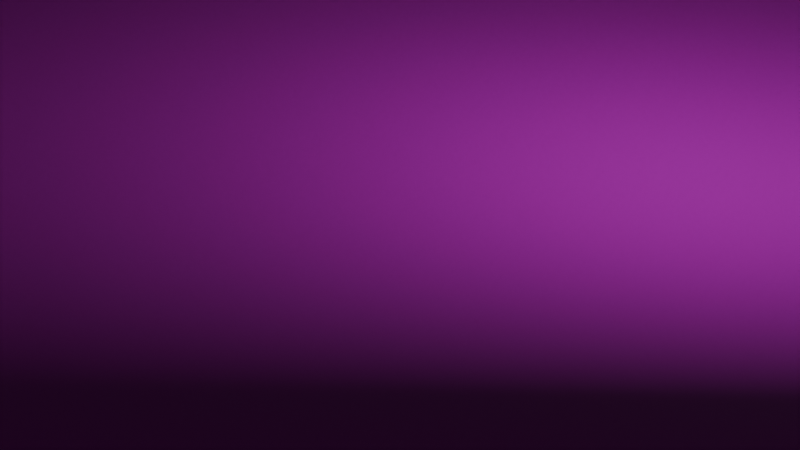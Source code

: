 # Source: Tail.blend  (saved by Blender 4.4.32; exported with 4.5.12 LTS)
import bpy
from mathutils import Matrix  # noqa: F401  (used for matrix-valued properties, if any)

bpy.ops.wm.read_factory_settings(use_empty=True)
scene = bpy.context.scene
scene.name = 'Scene'

# ---- collections
col_collection = bpy.data.collections.new('Collection'); scene.collection.children.link(col_collection)

# ---- images (referenced by path relative to the original .blend; pixels are not part of the script)
import os
ASSET_DIR = os.environ.get("B2B_ASSET_DIR", "")  # directory of the original .blend (textures are referenced by path, not embedded)
HERE = os.path.dirname(os.path.abspath(__file__))  # packed textures are extracted next to this script under _unpacked/

def load_image(name, relpath, width, height, colorspace="sRGB"):
    """Load a texture the original file referenced (path relative to the .blend, or extracted next to this script)."""
    p = next((c for c in (os.path.join(HERE, relpath), os.path.join(ASSET_DIR, relpath)) if relpath and os.path.exists(c)), "")
    if p:
        img = bpy.data.images.load(p, check_existing=True)
        img.name = name
    else:  # same state as the original file: an image datablock whose file is absent (Cycles renders it pink)
        img = bpy.data.images.new(name, width, height)
        img.source = "FILE"
        img.filepath = "//" + (relpath or name)
    img.colorspace_settings.name = colorspace
    return img
img_cracked_concrete_wall_diff_4k_png = load_image('cracked_concrete_wall_diff_4k.png', 'cracked_concrete_wall_diff_4k.png', 1024, 1024, 'sRGB')
img_cracked_concrete_wall_rough_4k_exr = load_image('cracked_concrete_wall_rough_4k.exr', 'cracked_concrete_wall_rough_4k.exr', 1024, 1024, 'Linear Rec.709')
img_cracked_concrete_wall_nor_gl_4k_exr = load_image('cracked_concrete_wall_nor_gl_4k.exr', 'cracked_concrete_wall_nor_gl_4k.exr', 1024, 1024, 'Linear Rec.709')

# ---- materials (node trees are filled in below, after node groups)
mat_material = bpy.data.materials.new('Material')
mat_material.alpha_threshold = 0.0
mat_material.roughness = 0.5
mat_material.line_color = (0.0, 0.0, 0.0, 1.0)

# ---- material node trees
mat_material.use_nodes = True; mat_material.node_tree.nodes.clear()
_N = mat_material.node_tree.nodes; _L = mat_material.node_tree.links
n0 = _N.new('ShaderNodeOutputMaterial'); n0.name = 'Material Output'; n0.location = (300, 300)
n1 = _N.new('ShaderNodeBsdfPrincipled'); n1.name = 'Principled BSDF'; n1.location = (10, 300)
n1.inputs[2].default_value = 1.0
n1.inputs[3].default_value = 1.45
n2 = _N.new('ShaderNodeTexCoord'); n2.name = 'テクスチャ座標'; n2.location = (-738, 241)
n3 = _N.new('ShaderNodeMapping'); n3.name = 'マッピング'; n3.location = (-542, 262)
n4 = _N.new('ShaderNodeTexImage'); n4.name = '画像テクスチャ'; n4.location = (-308, 305)
n4.image = img_cracked_concrete_wall_diff_4k_png
n5 = _N.new('ShaderNodeTexImage'); n5.name = '画像テクスチャ.001'; n5.location = (-325, 34)
n5.image = img_cracked_concrete_wall_rough_4k_exr
n6 = _N.new('ShaderNodeTexImage'); n6.name = '画像テクスチャ.002'; n6.location = (-342, -249)
n6.image = img_cracked_concrete_wall_nor_gl_4k_exr
n7 = _N.new('ShaderNodeNormalMap'); n7.name = 'ノーマルマップ'; n7.location = (-45, -183)
n7.inputs[0].default_value = 4.9
_L.new(n1.outputs[0], n0.inputs[0])
_L.new(n4.outputs[0], n1.inputs[0])
_L.new(n3.outputs[0], n4.inputs[0])
_L.new(n2.outputs[2], n3.inputs[0])
_L.new(n3.outputs[0], n5.inputs[0])
_L.new(n3.outputs[0], n6.inputs[0])
_L.new(n6.outputs[0], n7.inputs[1])
_L.new(n7.outputs[0], n1.inputs[5])
n0.is_active_output = True

# ---- world
world_world = bpy.data.worlds.new('World'); scene.world = world_world
world_world.use_nodes = True; world_world.node_tree.nodes.clear()
_N = world_world.node_tree.nodes; _L = world_world.node_tree.links
n0 = _N.new('ShaderNodeOutputWorld'); n0.name = 'World Output'; n0.location = (300, 300)
n1 = _N.new('ShaderNodeBackground'); n1.name = 'Background'; n1.location = (10, 300)
n1.inputs[0].default_value = (0.05088, 0.05088, 0.05088, 1.0)
_L.new(n1.outputs[0], n0.inputs[0])
n0.is_active_output = True
world_world.color = (0.05088, 0.05088, 0.05088)
world_world.sun_shadow_jitter_overblur = 0.0

# ---- cameras
cam_camera = bpy.data.cameras.new('Camera')
cam_camera.clip_end = 100.0
cam_camera.ortho_scale = 7.314

# ---- lights
light_light = bpy.data.lights.new('Light', 'POINT')
light_light.energy = 1000.0
light_light.shadow_soft_size = 0.1

# ---- meshes
me_x = bpy.data.meshes.new('平面')
me_x.from_pydata([(-1.0, -1.0, 0.0), (1.0, -1.0, 0.0), (-1.0, 1.0, 0.0), (1.0, 1.0, 0.0)], [], [(0, 1, 3, 2)])
_uv = me_x.uv_layers.new(name='UVマップ')
_uv.uv.foreach_set('vector', [-12.49, -12.49, 13.49, -12.49, 13.49, 13.49, -12.49, 13.49])
me_x.materials.append(mat_material)
me_x.update()

# ---- objects
ob_light = bpy.data.objects.new('Light', light_light)
ob_camera = bpy.data.objects.new('Camera', cam_camera)
ob_x = bpy.data.objects.new('平面', me_x)

# ---- transforms, parenting, visibility, modifiers, constraints
ob_light.location = (4.076, 1.005, 5.904)
ob_light.rotation_euler = (0.6503, 0.05522, 1.866)
ob_light.lock_rotations_4d = False
ob_light.empty_display_type = 'ARROWS'
ob_light.color = (0.0, 0.0, 0.0, 0.0)
ob_light.lineart.crease_threshold = 0.0
ob_camera.location = (7.359, -6.926, 4.958)
ob_camera.rotation_euler = (1.109, 0.0, 0.8149)
ob_camera.lock_rotations_4d = False
ob_camera.empty_display_type = 'ARROWS'
ob_camera.color = (0.0, 0.0, 0.0, 0.0)
ob_camera.display_type = 'WIRE'
ob_camera.lineart.crease_threshold = 0.0
ob_x.location = (0.0, 0.0, 0.0)
ob_x.scale = (1000.0, 1000.0, 1000.0)

# ---- collection membership
col_collection.objects.link(ob_light)
col_collection.objects.link(ob_camera)
col_collection.objects.link(ob_x)

# ---- scene / render settings (as saved in the file)
scene.camera = ob_camera
scene.frame_start = 1; scene.frame_end = 250; scene.frame_set(1)
scene.render.engine = 'BLENDER_EEVEE_NEXT'
bpy.context.view_layer.update()
